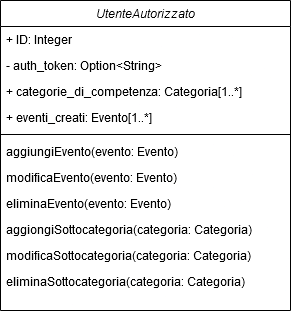

The diagram above was exported from draw.io. Its source (the exported page's mxGraphModel, read from the mxfile embedded in the PNG):
<mxGraphModel dx="686" dy="781" grid="1" gridSize="10" guides="1" tooltips="1" connect="1" arrows="1" fold="1" page="1" pageScale="1" pageWidth="827" pageHeight="1169" math="0" shadow="0">
  <root>
    <mxCell id="WIyWlLk6GJQsqaUBKTNV-0" />
    <mxCell id="WIyWlLk6GJQsqaUBKTNV-1" parent="WIyWlLk6GJQsqaUBKTNV-0" />
    <mxCell id="xwgDeRf7Foe9UnqN_Oi5-36" value="UtenteAutorizzato" style="swimlane;fontStyle=2;align=center;verticalAlign=top;childLayout=stackLayout;horizontal=1;startSize=26;horizontalStack=0;resizeParent=1;resizeLast=0;collapsible=1;marginBottom=0;rounded=0;shadow=0;strokeWidth=1;" vertex="1" parent="WIyWlLk6GJQsqaUBKTNV-1">
      <mxGeometry x="300" y="440" width="290" height="310" as="geometry">
        <mxRectangle x="220" y="120" width="160" height="26" as="alternateBounds" />
      </mxGeometry>
    </mxCell>
    <mxCell id="xwgDeRf7Foe9UnqN_Oi5-37" value="+ ID: Integer" style="text;align=left;verticalAlign=top;spacingLeft=4;spacingRight=4;overflow=hidden;rotatable=0;points=[[0,0.5],[1,0.5]];portConstraint=eastwest;" vertex="1" parent="xwgDeRf7Foe9UnqN_Oi5-36">
      <mxGeometry y="26" width="290" height="26" as="geometry" />
    </mxCell>
    <mxCell id="xwgDeRf7Foe9UnqN_Oi5-38" value="- auth_token: Option&lt;String&gt;" style="text;align=left;verticalAlign=top;spacingLeft=4;spacingRight=4;overflow=hidden;rotatable=0;points=[[0,0.5],[1,0.5]];portConstraint=eastwest;" vertex="1" parent="xwgDeRf7Foe9UnqN_Oi5-36">
      <mxGeometry y="52" width="290" height="26" as="geometry" />
    </mxCell>
    <mxCell id="xwgDeRf7Foe9UnqN_Oi5-39" value="+ categorie_di_competenza: Categoria[1..*]" style="text;align=left;verticalAlign=top;spacingLeft=4;spacingRight=4;overflow=hidden;rotatable=0;points=[[0,0.5],[1,0.5]];portConstraint=eastwest;" vertex="1" parent="xwgDeRf7Foe9UnqN_Oi5-36">
      <mxGeometry y="78" width="290" height="26" as="geometry" />
    </mxCell>
    <mxCell id="xwgDeRf7Foe9UnqN_Oi5-40" value="+ eventi_creati: Evento[1..*]" style="text;align=left;verticalAlign=top;spacingLeft=4;spacingRight=4;overflow=hidden;rotatable=0;points=[[0,0.5],[1,0.5]];portConstraint=eastwest;" vertex="1" parent="xwgDeRf7Foe9UnqN_Oi5-36">
      <mxGeometry y="104" width="290" height="26" as="geometry" />
    </mxCell>
    <mxCell id="xwgDeRf7Foe9UnqN_Oi5-41" value="" style="line;html=1;strokeWidth=1;align=left;verticalAlign=middle;spacingTop=-1;spacingLeft=3;spacingRight=3;rotatable=0;labelPosition=right;points=[];portConstraint=eastwest;" vertex="1" parent="xwgDeRf7Foe9UnqN_Oi5-36">
      <mxGeometry y="130" width="290" height="8" as="geometry" />
    </mxCell>
    <mxCell id="xwgDeRf7Foe9UnqN_Oi5-42" value="aggiungiEvento(evento: Evento)" style="text;align=left;verticalAlign=top;spacingLeft=4;spacingRight=4;overflow=hidden;rotatable=0;points=[[0,0.5],[1,0.5]];portConstraint=eastwest;" vertex="1" parent="xwgDeRf7Foe9UnqN_Oi5-36">
      <mxGeometry y="138" width="290" height="26" as="geometry" />
    </mxCell>
    <mxCell id="xwgDeRf7Foe9UnqN_Oi5-43" value="modificaEvento(evento: Evento)" style="text;align=left;verticalAlign=top;spacingLeft=4;spacingRight=4;overflow=hidden;rotatable=0;points=[[0,0.5],[1,0.5]];portConstraint=eastwest;" vertex="1" parent="xwgDeRf7Foe9UnqN_Oi5-36">
      <mxGeometry y="164" width="290" height="26" as="geometry" />
    </mxCell>
    <mxCell id="xwgDeRf7Foe9UnqN_Oi5-44" value="eliminaEvento(evento: Evento)" style="text;align=left;verticalAlign=top;spacingLeft=4;spacingRight=4;overflow=hidden;rotatable=0;points=[[0,0.5],[1,0.5]];portConstraint=eastwest;" vertex="1" parent="xwgDeRf7Foe9UnqN_Oi5-36">
      <mxGeometry y="190" width="290" height="26" as="geometry" />
    </mxCell>
    <mxCell id="xwgDeRf7Foe9UnqN_Oi5-45" value="aggiongiSottocategoria(categoria: Categoria)" style="text;align=left;verticalAlign=top;spacingLeft=4;spacingRight=4;overflow=hidden;rotatable=0;points=[[0,0.5],[1,0.5]];portConstraint=eastwest;" vertex="1" parent="xwgDeRf7Foe9UnqN_Oi5-36">
      <mxGeometry y="216" width="290" height="26" as="geometry" />
    </mxCell>
    <mxCell id="xwgDeRf7Foe9UnqN_Oi5-46" value="modificaSottocategoria(categoria: Categoria)" style="text;align=left;verticalAlign=top;spacingLeft=4;spacingRight=4;overflow=hidden;rotatable=0;points=[[0,0.5],[1,0.5]];portConstraint=eastwest;" vertex="1" parent="xwgDeRf7Foe9UnqN_Oi5-36">
      <mxGeometry y="242" width="290" height="26" as="geometry" />
    </mxCell>
    <mxCell id="xwgDeRf7Foe9UnqN_Oi5-47" value="eliminaSottocategoria(categoria: Categoria)" style="text;align=left;verticalAlign=top;spacingLeft=4;spacingRight=4;overflow=hidden;rotatable=0;points=[[0,0.5],[1,0.5]];portConstraint=eastwest;" vertex="1" parent="xwgDeRf7Foe9UnqN_Oi5-36">
      <mxGeometry y="268" width="290" height="26" as="geometry" />
    </mxCell>
  </root>
</mxGraphModel>